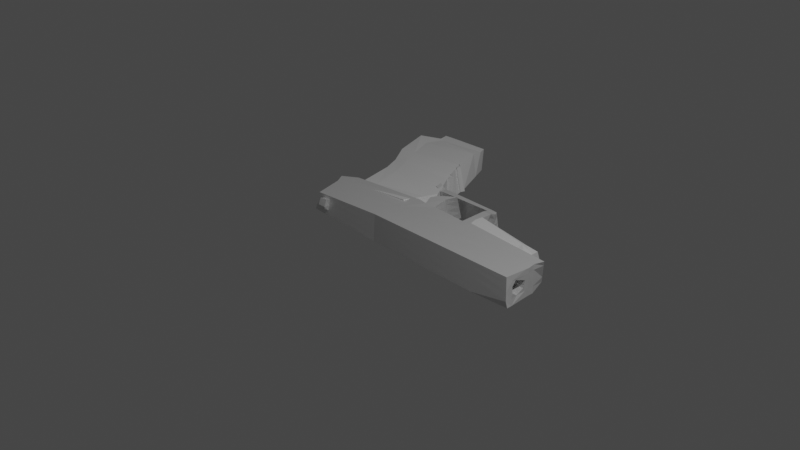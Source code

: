 # Source: gun.blend  (saved by Blender 3.4.6; exported with 4.5.12 LTS)
import bpy
from mathutils import Matrix  # noqa: F401  (used for matrix-valued properties, if any)

bpy.ops.wm.read_factory_settings(use_empty=True)
scene = bpy.context.scene
scene.name = 'Scene'

# ---- collections
col_collection = bpy.data.collections.new('Collection'); scene.collection.children.link(col_collection)

# ---- materials (node trees are filled in below, after node groups)
mat_material_001 = bpy.data.materials.new('Material.001')
mat_material_001.use_transparent_shadow = False

# ---- node groups
ng_auto_smooth = bpy.data.node_groups.new('Auto Smooth', 'GeometryNodeTree')
_s = ng_auto_smooth.interface.new_socket(name='Geometry', in_out='OUTPUT', socket_type='NodeSocketGeometry')
_s = ng_auto_smooth.interface.new_socket(name='Geometry', in_out='INPUT', socket_type='NodeSocketGeometry')
_s = ng_auto_smooth.interface.new_socket(name='Angle', in_out='INPUT', socket_type='NodeSocketFloat')
_s.subtype = 'ANGLE'
_s.min_value = 0.0
_s.max_value = 3.142
ng_auto_smooth.is_modifier = True
_N = ng_auto_smooth.nodes; _L = ng_auto_smooth.links
n0 = _N.new('NodeGroupOutput'); n0.name = 'Group Output'; n0.location = (480, -100)
n1 = _N.new('NodeGroupInput'); n1.name = 'Group Input'; n1.location = (-420, -300)
n2 = _N.new('NodeGroupInput'); n2.name = 'Group Input.001'; n2.location = (-60, -100)
n3 = _N.new('GeometryNodeSetShadeSmooth'); n3.name = 'Set Shade Smooth'; n3.location = (120, -100)
n3.domain = 'EDGE'
n4 = _N.new('GeometryNodeSetShadeSmooth'); n4.name = 'Set Shade Smooth.001'; n4.location = (300, -100)
n5 = _N.new('GeometryNodeInputMeshEdgeAngle'); n5.name = 'Edge Angle'; n5.location = (-420, -220)
n6 = _N.new('GeometryNodeInputEdgeSmooth'); n6.name = 'Is Edge Smooth'; n6.location = (-60, -160)
n7 = _N.new('GeometryNodeInputShadeSmooth'); n7.name = 'Is Face Smooth'; n7.location = (-240, -340)
n8 = _N.new('FunctionNodeBooleanMath'); n8.name = 'Boolean Math'; n8.location = (-60, -220)
n9 = _N.new('FunctionNodeCompare'); n9.name = 'Compare'; n9.location = (-240, -180)
n9.operation = 'LESS_EQUAL'
_L.new(n5.outputs[0], n9.inputs[0])
_L.new(n4.outputs[0], n0.inputs[0])
_L.new(n1.outputs[1], n9.inputs[1])
_L.new(n9.outputs[0], n8.inputs[0])
_L.new(n7.outputs[0], n8.inputs[1])
_L.new(n2.outputs[0], n3.inputs[0])
_L.new(n6.outputs[0], n3.inputs[1])
_L.new(n3.outputs[0], n4.inputs[0])
_L.new(n8.outputs[0], n3.inputs[2])
n0.is_active_output = True

# ---- material node trees
mat_material_001.use_nodes = True; mat_material_001.node_tree.nodes.clear()
_N = mat_material_001.node_tree.nodes; _L = mat_material_001.node_tree.links
n0 = _N.new('ShaderNodeOutputMaterial'); n0.name = 'Material Output'; n0.location = (313, 440)
n1 = _N.new('ShaderNodeBsdfPrincipled'); n1.name = 'Principled BSDF'; n1.location = (23, 440)
n1.distribution = 'GGX'
n1.subsurface_method = 'RANDOM_WALK_SKIN'
n1.inputs[3].default_value = 3.55
n1.inputs[18].default_value = 0.07727
n1.inputs[27].default_value = (0.0, 0.0, 0.0, 1.0)
n1.inputs[28].default_value = 1.0
_L.new(n1.outputs[0], n0.inputs[0])
n0.is_active_output = True

# ---- world
world_world = bpy.data.worlds.new('World'); scene.world = world_world
world_world.use_nodes = True; world_world.node_tree.nodes.clear()
_N = world_world.node_tree.nodes; _L = world_world.node_tree.links
n0 = _N.new('ShaderNodeOutputWorld'); n0.name = 'World Output'; n0.location = (300, 300)
n1 = _N.new('ShaderNodeBackground'); n1.name = 'Background'; n1.location = (10, 300)
n1.inputs[0].default_value = (0.05088, 0.05088, 0.05088, 1.0)
_L.new(n1.outputs[0], n0.inputs[0])
n0.is_active_output = True
world_world.color = (0.05088, 0.05088, 0.05088)
world_world.use_sun_shadow = False
world_world.sun_shadow_jitter_overblur = 0.0

# ---- cameras
cam_camera = bpy.data.cameras.new('Camera')
cam_camera.clip_end = 100.0
cam_camera.ortho_scale = 7.314

# ---- lights
light_light = bpy.data.lights.new('Light', 'POINT')
light_light.transmission_factor = 0.0
light_light.energy = 1000.0
light_light.shadow_soft_size = 0.1
light_light.shadow_maximum_resolution = 0.006
light_light.use_absolute_resolution = True

# ---- meshes
me_cube_006 = bpy.data.meshes.new('Cube.006')
me_cube_006.from_pydata([(-1.317, -0.2736, -0.00809), (-1.318, -0.2898, 0.007551), (-1.353, 0.3295, -0.007278), (-1.427, 0.3303, 0.003604), (1.406, -0.2283, -0.007809), (1.308, -0.3428, 0.006889), (1.347, 0.3106, -0.007392), (1.383, 0.3246, 0.008067), (-0.5154, 0.2775, -0.0076), (-0.5307, 0.2821, 0.00817), (-0.4164, -0.3521, -0.008574), (-0.4189, -0.4775, 0.005829), (-1.479, -0.1511, -0.00826), (-1.5, -0.126, 0.007644), (1.373, -0.1042, -0.007875), (1.37, -0.1039, 0.007875), (-0.5156, -0.1039, 0.007875), (-0.5156, -0.1039, -0.007875), (-1.497, 0.0003951, 0.007921), (1.385, -0.007106, -0.00779), (-1.42, -0.02628, -0.00796), (1.37, -0.01826, 0.007875), (-0.5156, -0.01826, 0.007875), (-0.5156, -0.01826, -0.007875), (1.37, -0.104, 0.007992), (1.299, -0.3398, 0.007053), (-0.4116, -0.3902, 0.006834), (-0.5156, -0.104, 0.007992), (0.1669, 0.3045, 0.008327), (0.2595, -0.3002, -0.008322), (0.1652, 0.2896, -0.007524), (0.263, -0.416, 0.005585), (0.1735, -0.1039, 0.007875), (0.1745, -0.104, -0.007875), (0.179, -0.01419, -0.007844), (0.1735, -0.01826, 0.007875), (0.2341, -0.3034, 0.007583), (0.1735, -0.104, 0.007992), (0.2983, 0.3088, 0.008356), (0.3627, -0.3228, -0.008472), (0.3033, -0.1039, 0.007875), (0.3033, -0.01826, 0.007875), (0.3033, -0.104, 0.007992), (0.2935, 0.2919, -0.00751), (0.3568, -0.4177, 0.006259), (0.3045, -0.1041, -0.007875), (0.3099, -0.01342, -0.007838), (0.3657, -0.4185, 0.006378), (0.3608, -0.3082, -0.008319), (0.2271, -0.324, 0.00744), (0.3127, -0.8381, 0.006488), (0.2164, -0.8452, 0.006554), (0.2641, -0.8027, -0.007187), (0.3508, -0.7778, -0.007573), (0.3795, -0.7213, -0.007783), (0.258, -0.7278, -0.007811), (0.3172, -0.7382, 0.006851), (0.1852, -0.8201, 0.007058), (-0.5296, -0.9024, 0.005985), (-0.5613, -0.8837, -0.0083), (-0.5318, -0.7721, -0.008605), (-0.5179, -0.7943, 0.007096), (-0.4272, 0.2791, -0.00759), (-0.3258, -0.4521, 0.005975), (-0.4262, -0.104, -0.007875), (-0.4257, -0.01773, -0.007871), (-0.3279, -0.379, 0.006931), (-0.4404, 0.285, 0.008191), (-0.3046, -0.3336, -0.008541), (-0.4264, -0.1039, 0.007875), (-0.4264, -0.01826, 0.007875), (-0.4264, -0.104, 0.007992), (-0.2148, 0.2923, 0.008241), (-0.1757, -0.3425, -0.008233), (-0.2036, -0.1039, 0.007875), (-0.2036, -0.01826, 0.007875), (-0.2036, -0.104, 0.007992), (-0.2072, 0.283, -0.007566), (-0.1557, -0.4227, 0.006285), (-0.2031, -0.104, -0.007875), (-0.2011, -0.01642, -0.007861), (-0.1192, -0.3509, 0.007173), (-0.1181, -0.7356, 0.002796), (-0.2533, -0.6383, 0.003695), (-0.2713, -0.5188, -0.01057), (-0.08261, -0.6135, -0.01158), (-0.3063, -0.5596, 0.004654), (-0.1647, -0.5831, 0.004493), (-0.1652, -0.4975, -0.01014), (-0.3371, -0.4439, -0.009697), (0.2862, -0.6276, -0.009326), (0.2337, -0.7426, 0.004372), (0.3929, -0.6226, -0.009531), (0.3345, -0.6838, 0.005714), (-0.4652, -0.8214, 0.00634), (-0.4681, -0.9062, 0.005733), (-0.4557, -0.849, -0.006935), (-0.4476, -0.7468, -0.00737), (0.9072, 0.3284, 0.008493), (0.9507, -0.2695, -0.008099), (0.9048, -0.1039, 0.007875), (0.9048, -0.01826, 0.007875), (0.9048, -0.104, 0.007992), (0.8876, 0.3025, -0.007443), (0.8928, -0.3755, 0.006614), (0.9069, -0.1041, -0.007875), (0.9163, -0.009859, -0.007811), (0.8835, -0.3745, 0.006759), (0.5918, 0.2972, -0.007476), (0.6259, -0.3965, 0.006437), (0.607, -0.1041, -0.007875), (0.6144, -0.01163, -0.007824), (0.6161, -0.3969, 0.006569), (0.604, 0.3186, 0.008425), (0.6579, -0.296, -0.008285), (0.6053, -0.1039, 0.007875), (0.6053, -0.01826, 0.007875), (0.6053, -0.104, 0.007992), (-1.445, 0.2421, 0.004758), (1.357, 0.2257, -0.007498), (-1.371, 0.2344, -0.00746), (1.376, 0.2468, 0.008405), (-0.5267, 0.2018, 0.008091), (-0.5154, 0.1985, -0.007673), (0.1686, 0.2182, 0.008206), (0.1689, 0.2084, -0.007609), (0.2996, 0.2213, 0.008227), (0.2979, 0.2103, -0.007597), (-0.4268, 0.1997, -0.007665), (-0.4366, 0.2039, 0.008106), (-0.2118, 0.2092, 0.008143), (-0.2055, 0.203, -0.007644), (0.9065, 0.2357, 0.008328), (0.8952, 0.219, -0.007541), (0.5978, 0.2147, -0.007569), (0.6044, 0.2286, 0.008278), (-1.412, 0.0183, -0.007875), (1.371, 0.02708, 0.007965), (-0.5175, 0.01938, 0.007912), (-0.5156, 0.01881, -0.00784), (0.1726, 0.02219, 0.007931), (0.1773, 0.02389, -0.007804), (0.3027, 0.02272, 0.007935), (0.3079, 0.02485, -0.007797), (-0.4259, 0.01946, -0.007835), (-0.4281, 0.01974, 0.007914), (-0.205, 0.02065, 0.007921), (-0.2018, 0.02111, -0.007824), (0.9051, 0.02518, 0.007952), (0.9127, 0.02928, -0.007765), (0.6171, 0.01893, -0.007691), (0.6051, 0.02395, 0.007944), (-1.488, 0.04173, 0.00738), (1.381, 0.03271, -0.00774), (-1.317, -0.2767, -0.00509), (-1.367, 0.3296, -0.005191), (1.353, 0.3169, -0.004325), (1.387, -0.2503, -0.00499), (-0.4169, -0.3761, -0.005812), (-0.5183, 0.2784, -0.004576), (1.372, -0.1042, -0.004854), (-1.483, -0.1463, -0.00521), (1.382, -0.009245, -0.004786), (-1.435, -0.02116, -0.004914), (0.2602, -0.3224, -0.005655), (0.1656, 0.2925, -0.004484), (0.2944, 0.2951, -0.004467), (0.2597, -0.8139, -0.004516), (0.3365, -0.8075, -0.004685), (0.244, -0.7455, -0.00496), (0.3675, -0.7245, -0.004977), (-0.5552, -0.8873, -0.00556), (-0.5291, -0.7764, -0.005594), (-0.4297, 0.2802, -0.004564), (-0.3087, -0.3564, -0.005757), (-0.1718, -0.3579, -0.005448), (-0.2086, 0.2848, -0.004534), (-0.2678, -0.5417, -0.007834), (-0.08942, -0.6369, -0.008822), (-0.1651, -0.5139, -0.007333), (-0.3158, -0.4654, -0.006944), (0.366, -0.6438, -0.006515), (0.2611, -0.651, -0.006693), (-0.4428, -0.7629, -0.004717), (-0.458, -0.86, -0.004505), (0.9396, -0.2898, -0.005277), (0.8913, 0.3074, -0.004387), (0.5941, 0.3013, -0.004427), (0.6518, -0.3153, -0.005461), (1.361, 0.2297, -0.004448), (-1.385, 0.2358, -0.005117), (-1.426, 0.02279, -0.004949), (1.379, 0.03163, -0.004728), (-1.318, -0.2858, 0.003694), (0.1975, -0.7891, 0.003301), (-0.5213, -0.7888, 0.003224), (-0.3139, -0.5311, 0.001115), (0.2584, -0.7046, 0.0008974), (-0.4584, -0.8035, 0.002967), (-1.408, 0.3301, 0.0009206), (1.371, 0.3354, 0.004656), (1.332, -0.3146, 0.003265), (-0.4183, -0.4466, 0.002278), (-0.5269, 0.281, 0.004282), (1.371, -0.104, 0.003991), (-1.495, -0.1322, 0.003723), (1.374, -0.01551, 0.004012), (-1.478, -0.006182, 0.004005), (0.2621, -0.3874, 0.002156), (0.1665, 0.3009, 0.004418), (0.2971, 0.3046, 0.004444), (0.2468, -0.8468, 0.003305), (0.3394, -0.8383, 0.003191), (0.3326, -0.734, 0.003242), (-0.5374, -0.8978, 0.002463), (-0.4371, 0.2835, 0.004299), (-0.3206, -0.4229, 0.002396), (-0.1606, -0.403, 0.002706), (-0.2129, 0.29, 0.004344), (-0.2577, -0.6088, 0.0001777), (-0.1093, -0.7055, -0.0007487), (-0.1648, -0.562, 0.0008852), (0.3441, -0.6716, 0.001983), (-0.465, -0.8921, 0.002609), (0.9071, -0.3494, 0.002986), (0.9024, 0.322, 0.004563), (0.601, 0.3133, 0.004504), (0.6338, -0.3717, 0.002807), (1.37, 0.2457, 0.004868), (-1.427, 0.2402, 0.001745), (-1.469, 0.03595, 0.003618), (1.373, 0.02847, 0.004093), (1.363, 0.1778, -0.003978), (1.37, 0.2309, 0.002215), (1.364, 0.2301, -0.001202), (1.375, 0.03979, -0.001806), (1.362, 0.1479, 0.004563), (1.369, 0.09301, -0.003548), (1.372, 0.05967, 0.002123), (0.9661, 0.2686, 0.001177), (0.9606, 0.2679, -0.002884), (0.9632, 0.1993, -0.005583), (0.9709, 0.1016, -0.004098), (0.9735, 0.06855, -0.003578), (0.9765, 0.05528, 0.001837), (0.9695, 0.1351, 0.003281), (-1.183, 0.3189, -0.007343), (-1.135, -0.3279, 0.007201), (-1.245, 0.3205, 0.004531), (-1.134, -0.2896, -0.008188), (-1.283, -0.1415, -0.008182), (-1.3, -0.1215, 0.007691), (-1.297, -0.004851, 0.007772), (-1.236, -0.02465, -0.007943), (-1.197, 0.2271, -0.007503), (-1.259, 0.2339, 0.005435), (-1.23, 0.0184, -0.007868), (-1.291, 0.03719, 0.007488), (-1.195, 0.3192, -0.005066), (-1.134, -0.2969, -0.005237), (-1.229, 0.3201, 0.001603), (-1.135, -0.3184, 0.003407), (-1.27, 0.3243, -0.00731), (-1.229, -0.3084, 0.00738), (-1.383, -0.1464, -0.008222), (-1.331, -0.02549, -0.007952), (-1.286, 0.2308, -0.007481), (-1.323, 0.01835, -0.007871), (-1.228, -0.2866, -0.005162), (-1.228, -0.3017, 0.003554), (-1.338, 0.3255, 0.004056), (-1.228, -0.2814, -0.008138), (-1.403, -0.1238, 0.007667), (-1.4, -0.001453, 0.007916), (-1.354, 0.2381, 0.005088), (-1.392, 0.03952, 0.007432), (-1.283, 0.3245, -0.00513), (-1.321, 0.3252, 0.001253), (-1.284, 0.3811, -0.005822), (-1.2, 0.3711, -0.00584), (-1.32, 0.3903, -0.0001571), (-1.217, 0.3859, -0.0003865), (-1.388, 0.3298, -0.002139), (1.362, 0.3262, 0.000159), (-0.4176, -0.4113, -0.001773), (-0.5226, 0.2797, -0.0001532), (-1.489, -0.1392, -0.0007499), (-1.456, -0.01368, -0.0004611), (0.2611, -0.3549, -0.001755), (0.166, 0.2967, -3.912e-05), (0.2958, 0.2999, -1.763e-05), (0.2533, -0.8304, -0.0006114), (0.3379, -0.8229, -0.0007526), (0.3501, -0.7293, -0.0008729), (-0.5463, -0.8925, -0.001554), (-0.4334, 0.2819, -0.0001384), (-0.3146, -0.3896, -0.001686), (-0.1662, -0.3804, -0.001377), (-0.2108, 0.2874, -0.0001015), (-0.2628, -0.5752, -0.003834), (-0.09936, -0.6711, -0.004791), (-0.1649, -0.5379, -0.00323), (0.3551, -0.6577, -0.002272), (-0.4615, -0.876, -0.000953), (0.8968, 0.3147, 8.194e-05), (0.5976, 0.3073, 3.237e-05), (-1.406, 0.238, -0.001691), (-1.448, 0.02937, -0.0006714), (-1.317, -0.2813, -0.0007041), (0.2208, -0.7673, -0.0008352), (-0.5252, -0.7826, -0.001191), (-0.3149, -0.4982, -0.00292), (0.2598, -0.6777, -0.002903), (-0.4506, -0.7832, -0.0008806), (-1.135, -0.3077, -0.0009211), (-1.212, 0.3196, -0.001736), (-1.302, 0.3249, -0.001943), (-1.228, -0.2941, -0.0008099), (-1.198, 0.4041, -0.002181), (-1.288, 0.4093, -0.002388)], [], [(229, 118, 3, 199), (225, 98, 7, 200), (204, 15, 5, 201), (269, 263, 1, 193), (105, 14, 4, 99), (272, 13, 1, 263), (5, 15, 24, 25), (250, 17, 10, 249), (216, 63, 11, 202), (260, 248, 9, 203), (253, 23, 17, 250), (70, 22, 16, 69), (273, 18, 13, 272), (106, 19, 14, 105), (206, 21, 15, 204), (193, 1, 13, 205), (231, 137, 21, 206), (149, 153, 19, 106), (275, 152, 18, 273), (145, 138, 22, 70), (256, 139, 23, 253), (205, 13, 18, 207), (71, 27, 26, 66), (104, 5, 25, 107), (16, 11, 26, 27), (69, 16, 27, 71), (40, 32, 37, 42), (78, 31, 36, 81), (42, 37, 36, 47), (142, 140, 35, 41), (147, 141, 34, 80), (80, 34, 33, 79), (41, 35, 32, 40), (55, 54, 53, 52), (79, 33, 29, 73), (218, 72, 28, 209), (114, 188, 227, 109, 44, 39), (116, 41, 40, 115), (151, 142, 41, 116), (117, 42, 47, 112), (115, 40, 42, 117), (31, 44, 47, 36), (141, 143, 46, 34), (34, 46, 45, 33), (33, 45, 39, 29), (209, 28, 38, 210), (39, 44, 49, 48), (212, 50, 51, 211), (213, 56, 50, 212), (95, 94, 61, 58), (56, 57, 51, 50), (93, 91, 57, 56), (182, 90, 55, 169), (222, 93, 56, 213), (90, 92, 54, 55), (172, 60, 59, 171), (97, 96, 59, 60), (223, 95, 58, 214), (183, 97, 60, 172), (203, 9, 67, 215), (17, 64, 68, 10), (23, 65, 64, 17), (139, 144, 65, 23), (11, 63, 66, 26), (74, 69, 71, 76), (76, 71, 66, 81), (146, 145, 70, 75), (75, 70, 69, 74), (87, 86, 83, 82), (208, 31, 78, 217), (35, 75, 74, 32), (140, 146, 75, 35), (37, 76, 81, 36), (32, 74, 76, 37), (215, 67, 72, 218), (64, 79, 73, 68), (65, 80, 79, 64), (144, 147, 80, 65), (63, 78, 81, 66), (220, 82, 83, 219), (89, 88, 85, 84), (180, 89, 84, 177), (221, 87, 82, 220), (217, 78, 87, 221), (174, 68, 89, 180), (68, 73, 88, 89), (78, 63, 86, 87), (29, 39, 92, 90), (39, 44, 93, 222, 302, 181, 92), (164, 29, 90, 182), (44, 31, 91, 93), (169, 55, 97, 183), (211, 51, 95, 223), (55, 52, 96, 97), (51, 57, 94, 95), (15, 100, 102, 24), (24, 102, 107, 25), (137, 148, 101, 21), (21, 101, 100, 15), (201, 5, 104, 224), (109, 104, 107, 112), (150, 149, 106, 111), (111, 106, 105, 110), (110, 105, 99, 114), (226, 113, 98, 225), (210, 38, 113, 226), (45, 110, 114, 39), (46, 111, 110, 45), (143, 150, 111, 46), (44, 109, 112, 47), (100, 115, 117, 102), (102, 117, 112, 107), (148, 151, 116, 101), (101, 116, 115, 100), (224, 104, 109, 227), (98, 113, 135, 132), (43, 108, 134, 127), (108, 103, 133, 134), (7, 98, 132, 121), (62, 77, 131, 128), (28, 72, 130, 124), (72, 67, 129, 130), (8, 62, 128, 123), (30, 43, 127, 125), (113, 38, 126, 135), (77, 30, 125, 131), (38, 28, 124, 126), (246, 8, 123, 254), (67, 9, 122, 129), (270, 3, 118, 274), (103, 6, 119, 133), (200, 7, 121, 228), (230, 152, 118, 229), (207, 18, 152, 230), (132, 135, 151, 148), (127, 134, 150, 143), (134, 133, 149, 150), (121, 132, 148, 137), (128, 131, 147, 144), (124, 130, 146, 140), (130, 129, 145, 146), (123, 128, 144, 139), (125, 127, 143, 141), (135, 126, 142, 151), (131, 125, 141, 147), (126, 124, 140, 142), (254, 123, 139, 256), (129, 122, 138, 145), (274, 118, 152, 275), (133, 119, 153, 149), (228, 121, 137, 231, 236), (119, 189, 232, 192, 153), (20, 163, 191, 136), (136, 191, 190, 120), (6, 156, 189, 119), (99, 185, 188, 114), (43, 166, 187, 108), (108, 187, 186, 103), (4, 157, 185, 99), (52, 167, 184, 96), (309, 169, 183, 313), (288, 164, 182, 312), (296, 174, 180, 311), (73, 175, 179, 88), (88, 179, 178, 85), (311, 180, 177, 299), (85, 178, 177, 84), (62, 173, 176, 77), (29, 164, 175, 73), (8, 159, 173, 62), (313, 183, 172, 310), (96, 184, 171, 59), (310, 172, 171, 294), (92, 181, 170, 54), (312, 182, 169, 309), (54, 170, 168, 53), (53, 168, 167, 52), (30, 165, 166, 43), (77, 176, 165, 30), (12, 161, 163, 20), (153, 192, 162, 19), (0, 154, 161, 12), (19, 162, 160, 14), (246, 258, 159, 8), (68, 174, 158, 10), (271, 268, 154, 0), (14, 160, 157, 4), (103, 186, 156, 6), (120, 190, 155, 2), (91, 197, 194, 57), (61, 195, 214, 58), (94, 198, 195, 61), (86, 196, 219, 83), (63, 216, 196, 86), (31, 208, 197, 91), (57, 194, 198, 94), (189, 234, 232), (287, 207, 230, 307), (307, 230, 229, 306), (156, 283, 200, 228, 233, 234, 189), (185, 224, 227, 188), (290, 210, 226, 305), (305, 226, 225, 304), (157, 201, 224, 185), (291, 211, 223, 303), (297, 217, 221, 301), (301, 221, 220, 300), (300, 220, 219, 299), (295, 215, 218, 298), (288, 208, 217, 297), (285, 203, 215, 295), (303, 223, 214, 294), (302, 222, 213, 293), (293, 213, 212, 292), (292, 212, 211, 291), (289, 209, 210, 290), (298, 218, 209, 289), (286, 205, 207, 287), (192, 235, 231, 206, 162), (308, 193, 205, 286), (162, 206, 204, 160), (315, 260, 203, 285), (296, 216, 202, 284), (317, 269, 193, 308), (160, 204, 201, 157), (304, 225, 200, 283), (306, 229, 199, 282), (243, 242, 241, 240, 239, 245, 244), (232, 237, 235, 192), (232, 234, 240, 241), (238, 236, 231, 235), (236, 233, 228), (233, 236, 245, 239), (238, 235, 243, 244), (237, 232, 241, 242), (234, 233, 239, 240), (236, 238, 244, 245), (235, 237, 242, 243), (284, 202, 261, 314), (277, 260, 281, 280), (10, 158, 259, 249), (262, 276, 258, 246), (122, 255, 257, 138), (266, 254, 256, 267), (9, 248, 255, 122), (262, 246, 254, 266), (267, 256, 253, 265), (138, 257, 252, 22), (22, 252, 251, 16), (265, 253, 250, 264), (277, 270, 248, 260), (264, 250, 249, 271), (16, 251, 247, 11), (202, 11, 247, 261), (12, 264, 271, 0), (199, 3, 270, 277), (20, 265, 264, 12), (136, 267, 265, 20), (2, 262, 266, 120), (120, 266, 267, 136), (2, 155, 276, 262), (282, 199, 277, 316), (314, 261, 269, 317), (249, 259, 268, 271), (255, 274, 275, 257), (248, 270, 274, 255), (257, 275, 273, 252), (252, 273, 272, 251), (251, 272, 263, 247), (261, 247, 263, 269), (319, 280, 281, 318), (258, 276, 278, 279), (315, 258, 279, 318), (316, 277, 280, 319), (276, 316, 319, 278), (260, 315, 318, 281), (278, 319, 318, 279), (259, 314, 317, 268), (155, 282, 316, 276), (158, 284, 314, 259), (190, 306, 282, 155), (186, 304, 283, 156), (268, 317, 308, 154), (174, 296, 284, 158), (258, 315, 285, 159), (154, 308, 286, 161), (161, 286, 287, 163), (176, 298, 289, 165), (165, 289, 290, 166), (168, 292, 291, 167), (170, 293, 292, 168), (181, 302, 293, 170), (184, 303, 294, 171), (159, 285, 295, 173), (164, 288, 297, 175), (173, 295, 298, 176), (178, 300, 299, 177), (179, 301, 300, 178), (175, 297, 301, 179), (167, 291, 303, 184), (187, 305, 304, 186), (166, 290, 305, 187), (191, 307, 306, 190), (163, 287, 307, 191), (197, 312, 309, 194), (195, 310, 294, 214), (198, 313, 310, 195), (196, 311, 299, 219), (216, 296, 311, 196), (208, 288, 312, 197), (194, 309, 313, 198)])
_uv = me_cube_006.uv_layers.new(name='UVMap')
_uv.uv.foreach_set('vector', [0.5634, 0.214, 0.625, 0.214, 0.625, 0.25, 0.5634, 0.25, 0.5634, 0.4575, 0.625, 0.4575, 0.625, 0.5, 0.5634, 0.5, 0.5634, 0.6799, 0.625, 0.6799, 0.625, 0.75, 0.5655, 0.75, 0.5634, 0.9923, 0.6202, 0.9923, 0.625, 1.0, 0.5634, 1.0, 0.3325, 0.6799, 0.375, 0.6799, 0.375, 0.75, 0.3325, 0.75, 0.8673, 0.6799, 0.875, 0.6799, 0.875, 0.75, 0.8673, 0.75, 0.625, 0.75, 0.625, 0.6799, 0.625, 0.6799, 0.625, 0.75, 0.1408, 0.6799, 0.203, 0.6799, 0.203, 0.75, 0.1408, 0.75, 0.5634, 0.9139, 0.625, 0.9139, 0.625, 0.922, 0.5634, 0.922, 0.5634, 0.2658, 0.625, 0.2658, 0.625, 0.328, 0.5634, 0.328, 0.1408, 0.6346, 0.203, 0.6346, 0.203, 0.6799, 0.1408, 0.6799, 0.7889, 0.6346, 0.797, 0.6346, 0.797, 0.6799, 0.7889, 0.6799, 0.8673, 0.6346, 0.875, 0.6346, 0.875, 0.6799, 0.8673, 0.6799, 0.3325, 0.6346, 0.375, 0.6346, 0.375, 0.6799, 0.3325, 0.6799, 0.5634, 0.6346, 0.625, 0.6346, 0.625, 0.6799, 0.5634, 0.6799, 0.5634, 0.0, 0.625, 0.0, 0.625, 0.07013, 0.5634, 0.07013, 0.5627, 0.6177, 0.625, 0.6178, 0.625, 0.6346, 0.5634, 0.6346, 0.3325, 0.6178, 0.375, 0.6178, 0.375, 0.6346, 0.3325, 0.6346, 0.8673, 0.6178, 0.875, 0.6178, 0.875, 0.6346, 0.8673, 0.6346, 0.7889, 0.6178, 0.797, 0.6178, 0.797, 0.6346, 0.7889, 0.6346, 0.1408, 0.6178, 0.203, 0.6178, 0.203, 0.6346, 0.1408, 0.6346, 0.5634, 0.07013, 0.625, 0.07013, 0.625, 0.1154, 0.5634, 0.1154, 0.7889, 0.6799, 0.797, 0.6799, 0.797, 0.75, 0.7889, 0.75, 0.625, 0.7925, 0.625, 0.75, 0.625, 0.75, 0.625, 0.7925, 0.797, 0.6799, 0.797, 0.75, 0.797, 0.75, 0.797, 0.6799, 0.7889, 0.6799, 0.797, 0.6799, 0.797, 0.6799, 0.7889, 0.6799, 0.7223, 0.6799, 0.7342, 0.6799, 0.7342, 0.6799, 0.7223, 0.6799, 0.625, 0.8936, 0.625, 0.8592, 0.625, 0.8592, 0.625, 0.8936, 0.7223, 0.6799, 0.7342, 0.6799, 0.7342, 0.75, 0.7223, 0.75, 0.7223, 0.6178, 0.7342, 0.6178, 0.7342, 0.6346, 0.7223, 0.6346, 0.2314, 0.6178, 0.2658, 0.6178, 0.2658, 0.6346, 0.2314, 0.6346, 0.2314, 0.6346, 0.2658, 0.6346, 0.2658, 0.6799, 0.2314, 0.6799, 0.7223, 0.6346, 0.7342, 0.6346, 0.7342, 0.6799, 0.7223, 0.6799, 0.2658, 0.75, 0.2777, 0.75, 0.2777, 0.75, 0.2658, 0.75, 0.2314, 0.6799, 0.2658, 0.6799, 0.2658, 0.75, 0.2314, 0.75, 0.5634, 0.3564, 0.625, 0.3564, 0.625, 0.3908, 0.5634, 0.3908, 0.375, 0.8198, 0.4229, 0.8198, 0.5634, 0.8198, 0.625, 0.8198, 0.625, 0.8473, 0.375, 0.8473, 0.6948, 0.6346, 0.7223, 0.6346, 0.7223, 0.6799, 0.6948, 0.6799, 0.6948, 0.6178, 0.7223, 0.6178, 0.7223, 0.6346, 0.6948, 0.6346, 0.6948, 0.6799, 0.7223, 0.6799, 0.7223, 0.75, 0.6948, 0.75, 0.6948, 0.6799, 0.7223, 0.6799, 0.7223, 0.6799, 0.6948, 0.6799, 0.625, 0.8592, 0.625, 0.8473, 0.625, 0.8473, 0.625, 0.8592, 0.2658, 0.6178, 0.2777, 0.6178, 0.2777, 0.6346, 0.2658, 0.6346, 0.2658, 0.6346, 0.2777, 0.6346, 0.2777, 0.6799, 0.2658, 0.6799, 0.2658, 0.6799, 0.2777, 0.6799, 0.2777, 0.75, 0.2658, 0.75, 0.5634, 0.3908, 0.625, 0.3908, 0.625, 0.4027, 0.5634, 0.4027, 0.375, 0.8473, 0.625, 0.8473, 0.625, 0.8473, 0.375, 0.8473, 0.5634, 0.8473, 0.625, 0.8473, 0.625, 0.8592, 0.5634, 0.8592, 0.5634, 0.8473, 0.625, 0.8473, 0.625, 0.8473, 0.5634, 0.8473, 0.625, 0.8592, 0.625, 0.8592, 0.625, 0.8592, 0.625, 0.8592, 0.625, 0.8473, 0.625, 0.8592, 0.625, 0.8592, 0.625, 0.8473, 0.625, 0.8473, 0.625, 0.8592, 0.625, 0.8592, 0.625, 0.8473, 0.4246, 0.8592, 0.375, 0.8592, 0.375, 0.8592, 0.3619, 0.8592, 0.5634, 0.8473, 0.625, 0.8473, 0.625, 0.8473, 0.5634, 0.8473, 0.2658, 0.75, 0.2777, 0.75, 0.2777, 0.75, 0.2658, 0.75, 0.4229, 0.8592, 0.375, 0.8592, 0.375, 0.8592, 0.4203, 0.8592, 0.2658, 0.75, 0.2658, 0.75, 0.2658, 0.75, 0.2658, 0.75, 0.5634, 0.8592, 0.625, 0.8592, 0.625, 0.8592, 0.5601, 0.8592, 0.4229, 0.8592, 0.375, 0.8592, 0.375, 0.8592, 0.4229, 0.8592, 0.5634, 0.328, 0.625, 0.328, 0.625, 0.3361, 0.5634, 0.3361, 0.203, 0.6799, 0.2111, 0.6799, 0.2111, 0.75, 0.203, 0.75, 0.203, 0.6346, 0.2111, 0.6346, 0.2111, 0.6799, 0.203, 0.6799, 0.203, 0.6178, 0.2111, 0.6178, 0.2111, 0.6346, 0.203, 0.6346, 0.625, 0.922, 0.625, 0.9139, 0.625, 0.9139, 0.625, 0.922, 0.7686, 0.6799, 0.7889, 0.6799, 0.7889, 0.6799, 0.7686, 0.6799, 0.7686, 0.6799, 0.7889, 0.6799, 0.7889, 0.75, 0.7686, 0.75, 0.7686, 0.6178, 0.7889, 0.6178, 0.7889, 0.6346, 0.7686, 0.6346, 0.7686, 0.6346, 0.7889, 0.6346, 0.7889, 0.6799, 0.7686, 0.6799, 0.625, 0.8936, 0.6242, 0.9139, 0.625, 0.9139, 0.625, 0.8936, 0.5562, 0.8592, 0.625, 0.8592, 0.625, 0.8936, 0.5634, 0.8936, 0.7342, 0.6346, 0.7686, 0.6346, 0.7686, 0.6799, 0.7342, 0.6799, 0.7342, 0.6178, 0.7686, 0.6178, 0.7686, 0.6346, 0.7342, 0.6346, 0.7342, 0.6799, 0.7686, 0.6799, 0.7686, 0.75, 0.7342, 0.75, 0.7342, 0.6799, 0.7686, 0.6799, 0.7686, 0.6799, 0.7342, 0.6799, 0.5634, 0.3361, 0.625, 0.3361, 0.625, 0.3564, 0.5634, 0.3564, 0.2111, 0.6799, 0.2314, 0.6799, 0.2314, 0.75, 0.2111, 0.75, 0.2111, 0.6346, 0.2314, 0.6346, 0.2314, 0.6799, 0.2111, 0.6799, 0.2111, 0.6178, 0.2314, 0.6178, 0.2314, 0.6346, 0.2111, 0.6346, 0.625, 0.9139, 0.625, 0.8936, 0.625, 0.8936, 0.625, 0.9139, 0.559, 0.8936, 0.625, 0.8936, 0.625, 0.9139, 0.5634, 0.9139, 0.2111, 0.75, 0.2314, 0.75, 0.2314, 0.75, 0.2111, 0.75, 0.4369, 0.9139, 0.375, 0.9139, 0.375, 0.9139, 0.4229, 0.9139, 0.5634, 0.8936, 0.625, 0.8936, 0.625, 0.8936, 0.559, 0.8936, 0.5634, 0.8936, 0.625, 0.8936, 0.625, 0.8936, 0.5634, 0.8936, 0.4229, 0.9139, 0.375, 0.9139, 0.375, 0.9139, 0.4369, 0.9139, 0.2111, 0.75, 0.2314, 0.75, 0.2314, 0.75, 0.2111, 0.75, 0.625, 0.8936, 0.625, 0.9139, 0.6242, 0.9139, 0.625, 0.8936, 0.2658, 0.75, 0.2777, 0.75, 0.2777, 0.75, 0.2658, 0.75, 0.375, 0.8473, 0.625, 0.8473, 0.625, 0.8473, 0.5634, 0.8473, 0.4931, 0.8473, 0.423, 0.8473, 0.375, 0.8473, 0.4233, 0.8592, 0.375, 0.8592, 0.375, 0.8592, 0.4246, 0.8592, 0.625, 0.8473, 0.625, 0.8592, 0.625, 0.8592, 0.625, 0.8473, 0.3619, 0.8592, 0.375, 0.8592, 0.375, 0.8592, 0.4229, 0.8592, 0.5634, 0.8592, 0.625, 0.8592, 0.625, 0.8592, 0.5634, 0.8592, 0.2658, 0.75, 0.2658, 0.75, 0.2658, 0.75, 0.2658, 0.75, 0.625, 0.8592, 0.625, 0.8592, 0.625, 0.8592, 0.625, 0.8592, 0.625, 0.6799, 0.6675, 0.6799, 0.6675, 0.6799, 0.625, 0.6799, 0.625, 0.6799, 0.6675, 0.6799, 0.6675, 0.75, 0.625, 0.75, 0.625, 0.6178, 0.6675, 0.6178, 0.6675, 0.6346, 0.625, 0.6346, 0.625, 0.6346, 0.6675, 0.6346, 0.6675, 0.6799, 0.625, 0.6799, 0.5655, 0.75, 0.625, 0.75, 0.625, 0.7925, 0.5634, 0.7925, 0.625, 0.8198, 0.625, 0.7925, 0.625, 0.7925, 0.625, 0.8198, 0.3052, 0.6178, 0.3325, 0.6178, 0.3325, 0.6346, 0.3052, 0.6346, 0.3052, 0.6346, 0.3325, 0.6346, 0.3325, 0.6799, 0.3052, 0.6799, 0.3052, 0.6799, 0.3325, 0.6799, 0.3325, 0.75, 0.3052, 0.75, 0.5634, 0.4302, 0.625, 0.4302, 0.625, 0.4575, 0.5634, 0.4575, 0.5634, 0.4027, 0.625, 0.4027, 0.625, 0.4302, 0.5634, 0.4302, 0.2777, 0.6799, 0.3052, 0.6799, 0.3052, 0.75, 0.2777, 0.75, 0.2777, 0.6346, 0.3052, 0.6346, 0.3052, 0.6799, 0.2777, 0.6799, 0.2777, 0.6178, 0.3052, 0.6178, 0.3052, 0.6346, 0.2777, 0.6346, 0.625, 0.8473, 0.625, 0.8198, 0.625, 0.8198, 0.625, 0.8473, 0.6675, 0.6799, 0.6948, 0.6799, 0.6948, 0.6799, 0.6675, 0.6799, 0.6675, 0.6799, 0.6948, 0.6799, 0.6948, 0.75, 0.6675, 0.75, 0.6675, 0.6178, 0.6948, 0.6178, 0.6948, 0.6346, 0.6675, 0.6346, 0.6675, 0.6346, 0.6948, 0.6346, 0.6948, 0.6799, 0.6675, 0.6799, 0.5634, 0.7925, 0.625, 0.7925, 0.625, 0.8198, 0.5634, 0.8198, 0.6675, 0.5, 0.6948, 0.5, 0.6948, 0.536, 0.6675, 0.536, 0.2777, 0.5, 0.3052, 0.5, 0.3052, 0.536, 0.2777, 0.536, 0.3052, 0.5, 0.3325, 0.5, 0.3325, 0.536, 0.3052, 0.536, 0.625, 0.5, 0.6675, 0.5, 0.6675, 0.536, 0.625, 0.536, 0.2111, 0.5, 0.2314, 0.5, 0.2314, 0.536, 0.2111, 0.536, 0.7342, 0.5, 0.7686, 0.5, 0.7686, 0.536, 0.7342, 0.536, 0.7686, 0.5, 0.7889, 0.5, 0.7889, 0.536, 0.7686, 0.536, 0.203, 0.5, 0.2111, 0.5, 0.2111, 0.536, 0.203, 0.536, 0.2658, 0.5, 0.2777, 0.5, 0.2777, 0.536, 0.2658, 0.536, 0.6948, 0.5, 0.7223, 0.5, 0.7223, 0.536, 0.6948, 0.536, 0.2314, 0.5, 0.2658, 0.5, 0.2658, 0.536, 0.2314, 0.536, 0.7223, 0.5, 0.7342, 0.5, 0.7342, 0.536, 0.7223, 0.536, 0.1408, 0.5, 0.203, 0.5, 0.203, 0.536, 0.1408, 0.536, 0.7889, 0.5, 0.797, 0.5, 0.797, 0.536, 0.7889, 0.536, 0.8673, 0.5, 0.875, 0.5, 0.875, 0.536, 0.8673, 0.536, 0.3325, 0.5, 0.375, 0.5, 0.375, 0.536, 0.3325, 0.536, 0.5634, 0.5, 0.625, 0.5, 0.625, 0.536, 0.5634, 0.536, 0.5634, 0.1322, 0.625, 0.1322, 0.625, 0.214, 0.5634, 0.214, 0.5634, 0.1154, 0.625, 0.1154, 0.625, 0.1322, 0.5634, 0.1322, 0.6675, 0.536, 0.6948, 0.536, 0.6948, 0.6178, 0.6675, 0.6178, 0.2777, 0.536, 0.3052, 0.536, 0.3052, 0.6178, 0.2777, 0.6178, 0.3052, 0.536, 0.3325, 0.536, 0.3325, 0.6178, 0.3052, 0.6178, 0.625, 0.536, 0.6675, 0.536, 0.6675, 0.6178, 0.625, 0.6178, 0.2111, 0.536, 0.2314, 0.536, 0.2314, 0.6178, 0.2111, 0.6178, 0.7342, 0.536, 0.7686, 0.536, 0.7686, 0.6178, 0.7342, 0.6178, 0.7686, 0.536, 0.7889, 0.536, 0.7889, 0.6178, 0.7686, 0.6178, 0.203, 0.536, 0.2111, 0.536, 0.2111, 0.6178, 0.203, 0.6178, 0.2658, 0.536, 0.2777, 0.536, 0.2777, 0.6178, 0.2658, 0.6178, 0.6948, 0.536, 0.7223, 0.536, 0.7223, 0.6178, 0.6948, 0.6178, 0.2314, 0.536, 0.2658, 0.536, 0.2658, 0.6178, 0.2314, 0.6178, 0.7223, 0.536, 0.7342, 0.536, 0.7342, 0.6178, 0.7223, 0.6178, 0.1408, 0.536, 0.203, 0.536, 0.203, 0.6178, 0.1408, 0.6178, 0.7889, 0.536, 0.797, 0.536, 0.797, 0.6178, 0.7889, 0.6178, 0.8673, 0.536, 0.875, 0.536, 0.875, 0.6178, 0.8673, 0.6178, 0.3325, 0.536, 0.375, 0.536, 0.375, 0.6178, 0.3325, 0.6178, 0.5634, 0.536, 0.625, 0.536, 0.625, 0.6178, 0.5627, 0.6177, 0.5629, 0.59, 0.375, 0.536, 0.4229, 0.536, 0.4229, 0.5641, 0.4229, 0.6178, 0.375, 0.6178, 0.375, 0.1154, 0.4229, 0.1154, 0.4229, 0.1322, 0.375, 0.1322, 0.375, 0.1322, 0.4229, 0.1322, 0.4229, 0.214, 0.375, 0.214, 0.375, 0.5, 0.4229, 0.5, 0.4229, 0.536, 0.375, 0.536, 0.375, 0.7925, 0.4229, 0.7925, 0.4229, 0.8198, 0.375, 0.8198, 0.375, 0.4027, 0.4229, 0.4027, 0.4229, 0.4302, 0.375, 0.4302, 0.375, 0.4302, 0.4229, 0.4302, 0.4229, 0.4575, 0.375, 0.4575, 0.375, 0.75, 0.4229, 0.75, 0.4229, 0.7925, 0.375, 0.7925, 0.375, 0.8592, 0.4229, 0.8592, 0.4229, 0.8592, 0.375, 0.8592, 0.4543, 0.8592, 0.3619, 0.8592, 0.4229, 0.8592, 0.493, 0.8592, 0.4897, 0.8592, 0.4233, 0.8592, 0.4246, 0.8592, 0.4796, 0.8592, 0.4931, 0.9139, 0.4229, 0.9139, 0.4369, 0.9139, 0.5025, 0.9139, 0.375, 0.8936, 0.4229, 0.8936, 0.4229, 0.8936, 0.375, 0.8936, 0.375, 0.8936, 0.4229, 0.8936, 0.4054, 0.8936, 0.375, 0.8936, 0.5025, 0.9139, 0.4369, 0.9139, 0.4229, 0.9139, 0.4931, 0.9139, 0.375, 0.8936, 0.4054, 0.8936, 0.4229, 0.9139, 0.375, 0.9139, 0.375, 0.3361, 0.4229, 0.3361, 0.4229, 0.3564, 0.375, 0.3564, 0.375, 0.8592, 0.4233, 0.8592, 0.4229, 0.8936, 0.375, 0.8936, 0.375, 0.328, 0.4229, 0.328, 0.4229, 0.3361, 0.375, 0.3361, 0.493, 0.8592, 0.4229, 0.8592, 0.4229, 0.8592, 0.4931, 0.8592, 0.375, 0.8592, 0.4229, 0.8592, 0.4203, 0.8592, 0.375, 0.8592, 0.4931, 0.8592, 0.4229, 0.8592, 0.4203, 0.8592, 0.4901, 0.8592, 0.375, 0.8473, 0.423, 0.8473, 0.4229, 0.8473, 0.375, 0.8473, 0.4796, 0.8592, 0.4246, 0.8592, 0.3619, 0.8592, 0.4543, 0.8592, 0.375, 0.8473, 0.4229, 0.8473, 0.4229, 0.8473, 0.375, 0.8473, 0.375, 0.8473, 0.4229, 0.8473, 0.4229, 0.8592, 0.375, 0.8592, 0.375, 0.3908, 0.4229, 0.3908, 0.4229, 0.4027, 0.375, 0.4027, 0.375, 0.3564, 0.4229, 0.3564, 0.4229, 0.3908, 0.375, 0.3908, 0.375, 0.07013, 0.4229, 0.07013, 0.4229, 0.1154, 0.375, 0.1154, 0.375, 0.6178, 0.4229, 0.6178, 0.4229, 0.6346, 0.375, 0.6346, 0.375, 0.0, 0.4229, 0.0, 0.4229, 0.07013, 0.375, 0.07013, 0.375, 0.6346, 0.4229, 0.6346, 0.4229, 0.6799, 0.375, 0.6799, 0.375, 0.2658, 0.4229, 0.2658, 0.4229, 0.328, 0.375, 0.328, 0.375, 0.9139, 0.4229, 0.9139, 0.4229, 0.922, 0.375, 0.922, 0.375, 0.9923, 0.4229, 0.9923, 0.4229, 1.0, 0.375, 1.0, 0.375, 0.6799, 0.4229, 0.6799, 0.4229, 0.75, 0.375, 0.75, 0.375, 0.4575, 0.4229, 0.4575, 0.4229, 0.5, 0.375, 0.5, 0.375, 0.214, 0.4229, 0.214, 0.4229, 0.25, 0.375, 0.25, 0.625, 0.8592, 0.5347, 0.8592, 0.5466, 0.8592, 0.625, 0.8592, 0.625, 0.8592, 0.5634, 0.8592, 0.5601, 0.8592, 0.625, 0.8592, 0.625, 0.8592, 0.5634, 0.8592, 0.5634, 0.8592, 0.625, 0.8592, 0.6242, 0.9139, 0.5684, 0.9139, 0.5634, 0.9139, 0.625, 0.9139, 0.625, 0.9139, 0.5634, 0.9139, 0.5684, 0.9139, 0.6242, 0.9139, 0.625, 0.8592, 0.5562, 0.8592, 0.5347, 0.8592, 0.625, 0.8592, 0.625, 0.8592, 0.5466, 0.8592, 0.5634, 0.8592, 0.625, 0.8592, 0.4229, 0.536, 0.4626, 0.536, 0.4229, 0.5641, 0.493, 0.1154, 0.5634, 0.1154, 0.5634, 0.1322, 0.4931, 0.1322, 0.4931, 0.1322, 0.5634, 0.1322, 0.5634, 0.214, 0.4931, 0.214, 0.4229, 0.5, 0.4931, 0.5, 0.5634, 0.5, 0.5634, 0.536, 0.5245, 0.536, 0.4626, 0.536, 0.4229, 0.536, 0.4229, 0.7925, 0.5634, 0.7925, 0.5634, 0.8198, 0.4229, 0.8198, 0.4931, 0.4027, 0.5634, 0.4027, 0.5634, 0.4302, 0.4931, 0.4302, 0.4931, 0.4302, 0.5634, 0.4302, 0.5634, 0.4575, 0.4931, 0.4575, 0.4229, 0.75, 0.5655, 0.75, 0.5634, 0.7925, 0.4229, 0.7925, 0.4931, 0.8592, 0.5634, 0.8592, 0.5634, 0.8592, 0.4931, 0.8592, 0.4931, 0.8936, 0.5634, 0.8936, 0.5634, 0.8936, 0.4931, 0.8936, 0.4931, 0.8936, 0.5634, 0.8936, 0.559, 0.8936, 0.4821, 0.8936, 0.4821, 0.8936, 0.559, 0.8936, 0.5634, 0.9139, 0.4931, 0.9139, 0.4931, 0.3361, 0.5634, 0.3361, 0.5634, 0.3564, 0.4931, 0.3564, 0.4897, 0.8592, 0.5562, 0.8592, 0.5634, 0.8936, 0.4931, 0.8936, 0.4931, 0.328, 0.5634, 0.328, 0.5634, 0.3361, 0.4931, 0.3361, 0.4931, 0.8592, 0.5634, 0.8592, 0.5601, 0.8592, 0.4901, 0.8592, 0.4931, 0.8473, 0.5634, 0.8473, 0.5634, 0.8473, 0.493, 0.8473, 0.493, 0.8473, 0.5634, 0.8473, 0.5634, 0.8473, 0.4931, 0.8473, 0.4931, 0.8473, 0.5634, 0.8473, 0.5634, 0.8592, 0.4931, 0.8592, 0.4931, 0.3908, 0.5634, 0.3908, 0.5634, 0.4027, 0.4931, 0.4027, 0.4931, 0.3564, 0.5634, 0.3564, 0.5634, 0.3908, 0.4931, 0.3908, 0.4931, 0.07013, 0.5634, 0.07013, 0.5634, 0.1154, 0.493, 0.1154, 0.4229, 0.6178, 0.4576, 0.6178, 0.5627, 0.6177, 0.5634, 0.6346, 0.4229, 0.6346, 0.4931, 1.061e-07, 0.5634, 0.0, 0.5634, 0.07013, 0.4931, 0.07013, 0.4229, 0.6346, 0.5634, 0.6346, 0.5634, 0.6799, 0.4229, 0.6799, 0.4931, 0.2658, 0.5634, 0.2658, 0.5634, 0.328, 0.4931, 0.328, 0.4931, 0.9139, 0.5634, 0.9139, 0.5634, 0.922, 0.4931, 0.922, 0.4931, 0.9923, 0.5634, 0.9923, 0.5634, 1.0, 0.4931, 1.0, 0.4229, 0.6799, 0.5634, 0.6799, 0.5655, 0.75, 0.4229, 0.75, 0.4931, 0.4575, 0.5634, 0.4575, 0.5634, 0.5, 0.4931, 0.5, 0.4931, 0.214, 0.5634, 0.214, 0.5634, 0.25, 0.4931, 0.25, 0.4576, 0.6178, 0.4445, 0.6043, 0.4229, 0.5641, 0.4626, 0.536, 0.5245, 0.536, 0.5629, 0.59, 0.5151, 0.6055, 0.4229, 0.5641, 0.4445, 0.6043, 0.4576, 0.6178, 0.4229, 0.6178, 0.4229, 0.5641, 0.4626, 0.536, 0.4626, 0.536, 0.4229, 0.5641, 0.5151, 0.6055, 0.5629, 0.59, 0.5627, 0.6177, 0.4576, 0.6178, 0.5629, 0.59, 0.5245, 0.536, 0.5634, 0.536, 0.5245, 0.536, 0.5629, 0.59, 0.5629, 0.59, 0.5245, 0.536, 0.5151, 0.6055, 0.4576, 0.6178, 0.4576, 0.6178, 0.5151, 0.6055, 0.4445, 0.6043, 0.4229, 0.5641, 0.4229, 0.5641, 0.4445, 0.6043, 0.4626, 0.536, 0.5245, 0.536, 0.5245, 0.536, 0.4626, 0.536, 0.5629, 0.59, 0.5151, 0.6055, 0.5151, 0.6055, 0.5629, 0.59, 0.4576, 0.6178, 0.4445, 0.6043, 0.4445, 0.6043, 0.4576, 0.6178, 0.4931, 0.922, 0.5634, 0.922, 0.5634, 0.9842, 0.4931, 0.9842, 0.5634, 0.2577, 0.5634, 0.2658, 0.5634, 0.2658, 0.5634, 0.2577, 0.375, 0.922, 0.4229, 0.922, 0.4229, 0.9842, 0.375, 0.9842, 0.375, 0.2577, 0.4229, 0.2577, 0.4229, 0.2658, 0.375, 0.2658, 0.797, 0.536, 0.8592, 0.536, 0.8592, 0.6178, 0.797, 0.6178, 0.1327, 0.536, 0.1408, 0.536, 0.1408, 0.6178, 0.1327, 0.6178, 0.797, 0.5, 0.8592, 0.5, 0.8592, 0.536, 0.797, 0.536, 0.1327, 0.5, 0.1408, 0.5, 0.1408, 0.536, 0.1327, 0.536, 0.1327, 0.6178, 0.1408, 0.6178, 0.1408, 0.6346, 0.1327, 0.6346, 0.797, 0.6178, 0.8592, 0.6178, 0.8592, 0.6346, 0.797, 0.6346, 0.797, 0.6346, 0.8592, 0.6346, 0.8592, 0.6799, 0.797, 0.6799, 0.1327, 0.6346, 0.1408, 0.6346, 0.1408, 0.6799, 0.1327, 0.6799, 0.5634, 0.2577, 0.625, 0.2577, 0.625, 0.2658, 0.5634, 0.2658, 0.1327, 0.6799, 0.1408, 0.6799, 0.1408, 0.75, 0.1327, 0.75, 0.797, 0.6799, 0.8592, 0.6799, 0.8592, 0.75, 0.797, 0.75, 0.5634, 0.922, 0.625, 0.922, 0.6157, 0.9842, 0.5634, 0.9842, 0.125, 0.6799, 0.1327, 0.6799, 0.1327, 0.75, 0.125, 0.75, 0.5634, 0.25, 0.625, 0.25, 0.625, 0.2577, 0.5634, 0.2577, 0.125, 0.6346, 0.1327, 0.6346, 0.1327, 0.6799, 0.125, 0.6799, 0.125, 0.6178, 0.1327, 0.6178, 0.1327, 0.6346, 0.125, 0.6346, 0.125, 0.5, 0.1327, 0.5, 0.1327, 0.536, 0.125, 0.536, 0.125, 0.536, 0.1327, 0.536, 0.1327, 0.6178, 0.125, 0.6178, 0.375, 0.25, 0.4229, 0.25, 0.4229, 0.2577, 0.375, 0.2577, 0.4931, 0.25, 0.5634, 0.25, 0.5634, 0.2577, 0.4931, 0.2577, 0.4931, 0.9842, 0.5634, 0.9842, 0.5634, 0.9923, 0.4931, 0.9923, 0.375, 0.9842, 0.4229, 0.9842, 0.4229, 0.9923, 0.375, 0.9923, 0.8592, 0.536, 0.8673, 0.536, 0.8673, 0.6178, 0.8592, 0.6178, 0.8592, 0.5, 0.8673, 0.5, 0.8673, 0.536, 0.8592, 0.536, 0.8592, 0.6178, 0.8673, 0.6178, 0.8673, 0.6346, 0.8592, 0.6346, 0.8592, 0.6346, 0.8673, 0.6346, 0.8673, 0.6799, 0.8592, 0.6799, 0.8592, 0.6799, 0.8673, 0.6799, 0.8673, 0.75, 0.8592, 0.75, 0.5634, 0.9842, 0.6157, 0.9842, 0.6202, 0.9923, 0.5634, 0.9923, 0.4931, 0.2577, 0.5634, 0.2577, 0.5634, 0.2658, 0.4931, 0.2658, 0.4229, 0.2658, 0.4229, 0.2577, 0.4229, 0.2577, 0.4229, 0.2658, 0.4931, 0.2658, 0.4229, 0.2658, 0.4229, 0.2658, 0.4931, 0.2658, 0.4931, 0.2577, 0.5634, 0.2577, 0.5634, 0.2577, 0.4931, 0.2577, 0.4229, 0.2577, 0.4931, 0.2577, 0.4931, 0.2577, 0.4229, 0.2577, 0.5634, 0.2658, 0.4931, 0.2658, 0.4931, 0.2658, 0.5634, 0.2658, 0.4229, 0.2577, 0.4931, 0.2577, 0.4931, 0.2658, 0.4229, 0.2658, 0.4229, 0.9842, 0.4931, 0.9842, 0.4931, 0.9923, 0.4229, 0.9923, 0.4229, 0.25, 0.4931, 0.25, 0.4931, 0.2577, 0.4229, 0.2577, 0.4229, 0.922, 0.4931, 0.922, 0.4931, 0.9842, 0.4229, 0.9842, 0.4229, 0.214, 0.4931, 0.214, 0.4931, 0.25, 0.4229, 0.25, 0.4229, 0.4575, 0.4931, 0.4575, 0.4931, 0.5, 0.4229, 0.5, 0.4229, 0.9923, 0.4931, 0.9923, 0.4931, 1.0, 0.4229, 1.0, 0.4229, 0.9139, 0.4931, 0.9139, 0.4931, 0.922, 0.4229, 0.922, 0.4229, 0.2658, 0.4931, 0.2658, 0.4931, 0.328, 0.4229, 0.328, 0.4229, 0.0, 0.4931, 1.061e-07, 0.4931, 0.07013, 0.4229, 0.07013, 0.4229, 0.07013, 0.4931, 0.07013, 0.493, 0.1154, 0.4229, 0.1154, 0.4229, 0.3564, 0.4931, 0.3564, 0.4931, 0.3908, 0.4229, 0.3908, 0.4229, 0.3908, 0.4931, 0.3908, 0.4931, 0.4027, 0.4229, 0.4027, 0.4229, 0.8473, 0.4931, 0.8473, 0.4931, 0.8592, 0.4229, 0.8592, 0.4229, 0.8473, 0.493, 0.8473, 0.4931, 0.8473, 0.4229, 0.8473, 0.423, 0.8473, 0.4931, 0.8473, 0.493, 0.8473, 0.4229, 0.8473, 0.4229, 0.8592, 0.4931, 0.8592, 0.4901, 0.8592, 0.4203, 0.8592, 0.4229, 0.328, 0.4931, 0.328, 0.4931, 0.3361, 0.4229, 0.3361, 0.4233, 0.8592, 0.4897, 0.8592, 0.4931, 0.8936, 0.4229, 0.8936, 0.4229, 0.3361, 0.4931, 0.3361, 0.4931, 0.3564, 0.4229, 0.3564, 0.4054, 0.8936, 0.4821, 0.8936, 0.4931, 0.9139, 0.4229, 0.9139, 0.4229, 0.8936, 0.4931, 0.8936, 0.4821, 0.8936, 0.4054, 0.8936, 0.4229, 0.8936, 0.4931, 0.8936, 0.4931, 0.8936, 0.4229, 0.8936, 0.4229, 0.8592, 0.4931, 0.8592, 0.4931, 0.8592, 0.4229, 0.8592, 0.4229, 0.4302, 0.4931, 0.4302, 0.4931, 0.4575, 0.4229, 0.4575, 0.4229, 0.4027, 0.4931, 0.4027, 0.4931, 0.4302, 0.4229, 0.4302, 0.4229, 0.1322, 0.4931, 0.1322, 0.4931, 0.214, 0.4229, 0.214, 0.4229, 0.1154, 0.493, 0.1154, 0.4931, 0.1322, 0.4229, 0.1322, 0.5347, 0.8592, 0.4796, 0.8592, 0.4543, 0.8592, 0.5466, 0.8592, 0.5634, 0.8592, 0.4931, 0.8592, 0.4901, 0.8592, 0.5601, 0.8592, 0.5634, 0.8592, 0.493, 0.8592, 0.4931, 0.8592, 0.5634, 0.8592, 0.5684, 0.9139, 0.5025, 0.9139, 0.4931, 0.9139, 0.5634, 0.9139, 0.5634, 0.9139, 0.4931, 0.9139, 0.5025, 0.9139, 0.5684, 0.9139, 0.5562, 0.8592, 0.4897, 0.8592, 0.4796, 0.8592, 0.5347, 0.8592, 0.5466, 0.8592, 0.4543, 0.8592, 0.493, 0.8592, 0.5634, 0.8592])
me_cube_006.materials.append(mat_material_001)
me_cube_006.update()
me_cube_007 = bpy.data.meshes.new('Cube.007')
me_cube_007.from_pydata([(-0.2368, -0.5571, -1.322), (-0.1724, -0.0532, 1.281), (-0.2037, 0.3909, -1.429), (-0.168, 0.6853, 1.268), (0.1686, -0.6899, -1.272), (0.2109, 0.00503, 1.322), (0.1945, 0.4696, -1.517), (0.2714, 0.7416, 1.162), (-0.1953, -0.624, -0.9187), (-0.1822, 0.3198, -1.171), (0.2039, 0.4013, -1.156), (0.1781, -0.7167, -1.095), (-0.2148, -0.7156, -0.7364), (-0.1797, 0.4373, -0.5097), (0.1945, 0.4696, -0.5202), (0.1459, -0.6463, -0.6241), (-0.2235, -0.2655, 0.3516), (-0.1915, 0.7418, 0.2127), (0.1798, 0.7997, 0.3552), (0.1753, -0.3258, 0.4148), (-0.2227, -0.14, 0.8962), (-0.2012, 0.9033, 0.8883), (0.1919, 0.9879, 0.8437), (0.1796, -0.1363, 0.9692), (-0.1785, 0.5474, -0.1823), (0.1831, 0.637, -0.09607), (0.188, -0.4562, -0.1695), (-0.1971, -0.4473, -0.1671), (-0.2077, 0.1964, -1.397), (-0.1694, 0.5205, 1.276), (0.1889, 0.2195, -1.464), (0.3065, 0.7393, 1.287), (0.2026, 0.1695, -1.143), (-0.1873, 0.1078, -1.128), (0.1968, 0.2382, -0.5362), (-0.1912, 0.2379, -0.5446), (0.1788, 0.5569, 0.3681), (-0.1952, 0.5123, 0.2475), (0.1928, 0.7467, 0.8407), (-0.1827, 0.6762, 0.7357), (-0.1936, 0.3533, -0.1879), (0.1855, 0.406, -0.1108), (-0.1856, -0.1127, 1.115), (-0.1786, 0.6451, 1.078), (0.2791, 0.8276, 1.084), (0.1968, -0.0584, 1.164), (0.2582, 0.7504, 1.093), (-0.1754, 0.5904, 1.033), (-0.2059, -0.3952, -0.02872), (-0.182, 0.5992, -0.07701), (0.1822, 0.6804, 0.02425), (0.1829, -0.4179, -0.01362), (-0.194, 0.3957, -0.07183), (0.1837, 0.4462, 0.01687), (0.1653, -0.3917, -0.003116), (0.1618, -0.4603, -0.1418), (-0.2127, -0.4759, -0.1382), (-0.2186, -0.3921, -0.02475), (-0.2172, -0.3115, 0.2167), (-0.1881, 0.6912, 0.11), (0.1806, 0.7574, 0.2378), (0.178, -0.3585, 0.2629), (-0.1948, 0.471, 0.1343), (0.1805, 0.5177, 0.2435), (-0.2346, -0.3308, 0.2164), (-0.2417, -0.2799, 0.3501), (0.1566, -0.3372, 0.4129), (0.1608, -0.3747, 0.2658), (-0.1805, 0.5778, -0.1206), (0.1825, 0.6624, -0.02553), (0.184, -0.4097, -0.06481), (-0.1938, 0.3782, -0.1199), (0.1845, 0.4296, -0.03595), (-0.2022, -0.4168, -0.08595), (0.1728, -0.4742, -0.05289), (-0.21, -0.4823, -0.07212), (-0.185, 0.6452, 0.01647), (0.1814, 0.7189, 0.131), (0.1805, -0.3882, 0.1246), (-0.1944, 0.4333, 0.03121), (0.1821, 0.4819, 0.1302), (-0.2115, -0.3534, 0.09399), (-0.2203, -0.2885, 0.2841), (-0.1898, 0.7165, 0.1613), (0.1802, 0.7785, 0.2965), (0.1767, -0.3421, 0.3389), (-0.195, 0.4916, 0.1909), (0.1797, 0.5373, 0.3058), (-0.2316, -0.3367, 0.2952), (0.1654, -0.3903, 0.3499)], [], [(47, 29, 3, 43), (43, 3, 7, 44), (46, 31, 5, 45), (45, 5, 1, 42), (28, 30, 4, 0), (31, 29, 1, 5), (4, 11, 8, 0), (30, 32, 11, 4), (2, 9, 10, 6), (28, 33, 9, 2), (11, 15, 12, 8), (32, 34, 15, 11), (9, 13, 14, 10), (33, 35, 13, 9), (82, 58, 64, 88), (87, 36, 19, 85), (83, 17, 18, 84), (86, 37, 17, 83), (19, 23, 20, 16), (36, 38, 23, 19), (17, 21, 22, 18), (37, 39, 21, 17), (35, 40, 24, 13), (13, 24, 25, 14), (34, 41, 26, 15), (15, 26, 27, 12), (14, 25, 41, 34), (12, 27, 40, 35), (16, 20, 39, 37), (18, 22, 38, 36), (82, 16, 37, 86), (84, 18, 36, 87), (8, 12, 35, 33), (10, 14, 34, 32), (0, 8, 33, 28), (6, 10, 32, 30), (7, 3, 29, 31), (2, 6, 30, 28), (44, 7, 31, 46), (42, 1, 29, 47), (20, 42, 47, 39), (22, 44, 46, 38), (23, 45, 42, 20), (38, 46, 45, 23), (21, 43, 44, 22), (39, 47, 43, 21), (69, 50, 53, 72), (73, 48, 52, 71), (71, 52, 49, 68), (68, 49, 50, 69), (72, 53, 51, 70), (70, 51, 54, 74), (74, 54, 57, 75), (27, 26, 55, 56), (73, 27, 56, 75), (51, 48, 57, 54), (77, 60, 63, 80), (81, 58, 62, 79), (79, 62, 59, 76), (76, 59, 60, 77), (80, 63, 61, 78), (78, 61, 58, 81), (89, 66, 65, 88), (58, 61, 67, 64), (85, 19, 66, 89), (19, 16, 65, 66), (48, 73, 75, 57), (55, 74, 75, 56), (26, 70, 74, 55), (41, 72, 70, 26), (24, 68, 69, 25), (40, 71, 68, 24), (27, 73, 71, 40), (25, 69, 72, 41), (51, 78, 81, 48), (53, 80, 78, 51), (49, 76, 77, 50), (52, 79, 76, 49), (48, 81, 79, 52), (50, 77, 80, 53), (61, 85, 89, 67), (67, 89, 88, 64), (60, 84, 87, 63), (58, 82, 86, 62), (62, 86, 83, 59), (59, 83, 84, 60), (63, 87, 85, 61), (16, 82, 88, 65)])
_uv = me_cube_007.uv_layers.new(name='UVMap')
_uv.uv.foreach_set('vector', [0.6016, 0.1961, 0.625, 0.1961, 0.625, 0.25, 0.6016, 0.25, 0.6016, 0.25, 0.625, 0.25, 0.625, 0.5, 0.6016, 0.5, 0.6016, 0.5539, 0.625, 0.5539, 0.625, 0.75, 0.6016, 0.75, 0.6016, 0.75, 0.625, 0.75, 0.625, 1.0, 0.6016, 1.0, 0.125, 0.5539, 0.375, 0.5539, 0.375, 0.75, 0.125, 0.75, 0.625, 0.5539, 0.875, 0.5539, 0.875, 0.75, 0.625, 0.75, 0.375, 0.75, 0.4105, 0.75, 0.4105, 1.0, 0.375, 1.0, 0.375, 0.5539, 0.4105, 0.5539, 0.4105, 0.75, 0.375, 0.75, 0.375, 0.25, 0.4105, 0.25, 0.4105, 0.5, 0.375, 0.5, 0.375, 0.1961, 0.4105, 0.1961, 0.4105, 0.25, 0.375, 0.25, 0.4105, 0.75, 0.4571, 0.75, 0.4571, 1.0, 0.4105, 1.0, 0.4105, 0.5539, 0.4571, 0.5539, 0.4571, 0.75, 0.4105, 0.75, 0.4105, 0.25, 0.4571, 0.25, 0.4571, 0.5, 0.4105, 0.5, 0.4105, 0.1961, 0.4571, 0.1961, 0.4571, 0.25, 0.4105, 0.25, 0.5176, 0.0, 0.5129, 0.0, 0.5129, 0.0, 0.5176, 0.0, 0.5176, 0.5539, 0.5223, 0.5539, 0.5223, 0.75, 0.5176, 0.75, 0.5176, 0.25, 0.5223, 0.25, 0.5223, 0.5, 0.5176, 0.5, 0.5176, 0.1961, 0.5223, 0.1961, 0.5223, 0.25, 0.5176, 0.25, 0.5223, 0.75, 0.5728, 0.75, 0.5728, 1.0, 0.5223, 1.0, 0.5223, 0.5539, 0.5728, 0.5539, 0.5728, 0.75, 0.5223, 0.75, 0.5223, 0.25, 0.5728, 0.25, 0.5728, 0.5, 0.5223, 0.5, 0.5223, 0.1961, 0.5728, 0.1961, 0.5728, 0.25, 0.5223, 0.25, 0.4571, 0.1961, 0.486, 0.1961, 0.486, 0.25, 0.4571, 0.25, 0.4571, 0.25, 0.486, 0.25, 0.486, 0.5, 0.4571, 0.5, 0.4571, 0.5539, 0.486, 0.5539, 0.486, 0.75, 0.4571, 0.75, 0.4571, 0.75, 0.486, 0.75, 0.486, 1.0, 0.4571, 1.0, 0.4571, 0.5, 0.486, 0.5, 0.486, 0.5539, 0.4571, 0.5539, 0.4571, 0.0, 0.486, 0.0, 0.486, 0.1961, 0.4571, 0.1961, 0.5223, 0.0, 0.5728, 0.0, 0.5728, 0.1961, 0.5223, 0.1961, 0.5223, 0.5, 0.5728, 0.5, 0.5728, 0.5539, 0.5223, 0.5539, 0.5176, 0.0, 0.5223, 0.0, 0.5223, 0.1961, 0.5176, 0.1961, 0.5176, 0.5, 0.5223, 0.5, 0.5223, 0.5539, 0.5176, 0.5539, 0.4105, 0.0, 0.4571, 0.0, 0.4571, 0.1961, 0.4105, 0.1961, 0.4105, 0.5, 0.4571, 0.5, 0.4571, 0.5539, 0.4105, 0.5539, 0.375, 0.0, 0.4105, 0.0, 0.4105, 0.1961, 0.375, 0.1961, 0.375, 0.5, 0.4105, 0.5, 0.4105, 0.5539, 0.375, 0.5539, 0.625, 0.5, 0.875, 0.5, 0.875, 0.5539, 0.625, 0.5539, 0.125, 0.5, 0.375, 0.5, 0.375, 0.5539, 0.125, 0.5539, 0.6016, 0.5, 0.625, 0.5, 0.625, 0.5539, 0.6016, 0.5539, 0.6016, 0.0, 0.625, 0.0, 0.625, 0.1961, 0.6016, 0.1961, 0.5728, 0.0, 0.6016, 0.0, 0.6016, 0.1961, 0.5728, 0.1961, 0.5728, 0.5, 0.6016, 0.5, 0.6016, 0.5539, 0.5728, 0.5539, 0.5728, 0.75, 0.6016, 0.75, 0.6016, 1.0, 0.5728, 1.0, 0.5728, 0.5539, 0.6016, 0.5539, 0.6016, 0.75, 0.5728, 0.75, 0.5728, 0.25, 0.6016, 0.25, 0.6016, 0.5, 0.5728, 0.5, 0.5728, 0.1961, 0.6016, 0.1961, 0.6016, 0.25, 0.5728, 0.25, 0.4917, 0.5, 0.4957, 0.5, 0.4957, 0.5539, 0.4917, 0.5539, 0.4917, 0.0, 0.4957, 0.0, 0.4957, 0.1961, 0.4917, 0.1961, 0.4917, 0.1961, 0.4957, 0.1961, 0.4957, 0.25, 0.4917, 0.25, 0.4917, 0.25, 0.4957, 0.25, 0.4957, 0.5, 0.4917, 0.5, 0.4917, 0.5539, 0.4957, 0.5539, 0.4957, 0.75, 0.4917, 0.75, 0.4917, 0.75, 0.4957, 0.75, 0.4957, 0.75, 0.4917, 0.75, 0.4917, 0.75, 0.4957, 0.75, 0.4957, 1.0, 0.4917, 1.0, 0.486, 1.0, 0.486, 0.75, 0.486, 0.75, 0.486, 1.0, 0.4917, 0.0, 0.486, 0.0, 0.486, 0.0, 0.4917, 0.0, 0.4957, 0.75, 0.4957, 1.0, 0.4957, 1.0, 0.4957, 0.75, 0.5043, 0.5, 0.5129, 0.5, 0.5129, 0.5539, 0.5043, 0.5539, 0.5043, 0.0, 0.5129, 0.0, 0.5129, 0.1961, 0.5043, 0.1961, 0.5043, 0.1961, 0.5129, 0.1961, 0.5129, 0.25, 0.5043, 0.25, 0.5043, 0.25, 0.5129, 0.25, 0.5129, 0.5, 0.5043, 0.5, 0.5043, 0.5539, 0.5129, 0.5539, 0.5129, 0.75, 0.5043, 0.75, 0.5043, 0.75, 0.5129, 0.75, 0.5129, 1.0, 0.5043, 1.0, 0.5176, 0.75, 0.5223, 0.75, 0.5223, 1.0, 0.5176, 1.0, 0.5129, 1.0, 0.5129, 0.75, 0.5129, 0.75, 0.5129, 1.0, 0.5176, 0.75, 0.5223, 0.75, 0.5223, 0.75, 0.5176, 0.75, 0.5223, 0.75, 0.5223, 1.0, 0.5223, 1.0, 0.5223, 0.75, 0.4957, 0.0, 0.4917, 0.0, 0.4917, 0.0, 0.4957, 0.0, 0.486, 0.75, 0.4917, 0.75, 0.4917, 1.0, 0.486, 1.0, 0.486, 0.75, 0.4917, 0.75, 0.4917, 0.75, 0.486, 0.75, 0.486, 0.5539, 0.4917, 0.5539, 0.4917, 0.75, 0.486, 0.75, 0.486, 0.25, 0.4917, 0.25, 0.4917, 0.5, 0.486, 0.5, 0.486, 0.1961, 0.4917, 0.1961, 0.4917, 0.25, 0.486, 0.25, 0.486, 0.0, 0.4917, 0.0, 0.4917, 0.1961, 0.486, 0.1961, 0.486, 0.5, 0.4917, 0.5, 0.4917, 0.5539, 0.486, 0.5539, 0.4957, 0.75, 0.5043, 0.75, 0.5043, 1.0, 0.4957, 1.0, 0.4957, 0.5539, 0.5043, 0.5539, 0.5043, 0.75, 0.4957, 0.75, 0.4957, 0.25, 0.5043, 0.25, 0.5043, 0.5, 0.4957, 0.5, 0.4957, 0.1961, 0.5043, 0.1961, 0.5043, 0.25, 0.4957, 0.25, 0.4957, 0.0, 0.5043, 0.0, 0.5043, 0.1961, 0.4957, 0.1961, 0.4957, 0.5, 0.5043, 0.5, 0.5043, 0.5539, 0.4957, 0.5539, 0.5129, 0.75, 0.5176, 0.75, 0.5176, 0.75, 0.5129, 0.75, 0.5129, 0.75, 0.5176, 0.75, 0.5176, 1.0, 0.5129, 1.0, 0.5129, 0.5, 0.5176, 0.5, 0.5176, 0.5539, 0.5129, 0.5539, 0.5129, 0.0, 0.5176, 0.0, 0.5176, 0.1961, 0.5129, 0.1961, 0.5129, 0.1961, 0.5176, 0.1961, 0.5176, 0.25, 0.5129, 0.25, 0.5129, 0.25, 0.5176, 0.25, 0.5176, 0.5, 0.5129, 0.5, 0.5129, 0.5539, 0.5176, 0.5539, 0.5176, 0.75, 0.5129, 0.75, 0.5223, 0.0, 0.5176, 0.0, 0.5176, 0.0, 0.5223, 0.0])
me_cube_007.update()
me_cube_008 = bpy.data.meshes.new('Cube.008')
me_cube_008.from_pydata([(-0.1895, -0.5061, -0.1361), (-0.1446, -0.5059, 0.08604), (-0.1895, 0.5061, -0.1361), (-0.1895, 0.5061, 0.1361), (0.1895, -0.5061, -0.1361), (0.1895, -0.5061, 0.1361), (0.1895, 0.5061, -0.1361), (0.1895, 0.5061, 0.1361), (-0.1533, -0.2788, -0.1125), (-0.115, -0.2749, 0.1227), (0.2258, -0.2788, -0.1125), (0.22, -0.2794, 0.117), (-0.1579, -0.5096, -0.004618), (-0.2063, 0.514, 0.03109), (0.1727, 0.5018, 0.03158), (0.1727, -0.5104, 0.03158), (0.2051, -0.2835, 0.02679), (-0.1702, -0.2831, 0.05521)], [], [(17, 9, 3, 13), (13, 3, 7, 14), (16, 11, 5, 15), (15, 5, 1, 12), (8, 10, 4, 0), (11, 9, 1, 5), (7, 3, 9, 11), (2, 6, 10, 8), (14, 7, 11, 16), (12, 1, 9, 17), (0, 12, 17, 8), (6, 14, 16, 10), (4, 15, 12, 0), (10, 16, 15, 4), (2, 13, 14, 6), (8, 17, 13, 2)])
_uv = me_cube_008.uv_layers.new(name='UVMap')
_uv.uv.foreach_set('vector', [0.5413, 0.05773, 0.625, 0.05773, 0.625, 0.25, 0.5413, 0.25, 0.5413, 0.25, 0.625, 0.25, 0.625, 0.5, 0.5413, 0.5, 0.5413, 0.6923, 0.625, 0.6923, 0.625, 0.75, 0.5413, 0.75, 0.5413, 0.75, 0.625, 0.75, 0.625, 1.0, 0.5413, 1.0, 0.125, 0.6923, 0.375, 0.6923, 0.375, 0.75, 0.125, 0.75, 0.625, 0.6923, 0.875, 0.6923, 0.875, 0.75, 0.625, 0.75, 0.625, 0.5, 0.875, 0.5, 0.875, 0.6923, 0.625, 0.6923, 0.125, 0.5, 0.375, 0.5, 0.375, 0.6923, 0.125, 0.6923, 0.5413, 0.5, 0.625, 0.5, 0.625, 0.6923, 0.5413, 0.6923, 0.5413, 0.0, 0.625, 0.0, 0.625, 0.05773, 0.5413, 0.05773, 0.375, 0.0, 0.5413, 0.0, 0.5413, 0.05773, 0.375, 0.05773, 0.375, 0.5, 0.5413, 0.5, 0.5413, 0.6923, 0.375, 0.6923, 0.375, 0.75, 0.5413, 0.75, 0.5413, 1.0, 0.375, 1.0, 0.375, 0.6923, 0.5413, 0.6923, 0.5413, 0.75, 0.375, 0.75, 0.375, 0.25, 0.5413, 0.25, 0.5413, 0.5, 0.375, 0.5, 0.375, 0.05773, 0.5413, 0.05773, 0.5413, 0.25, 0.375, 0.25])
me_cube_008.update()

# ---- objects
ob_light = bpy.data.objects.new('Light', light_light)
ob_camera = bpy.data.objects.new('Camera', cam_camera)
ob_empty = bpy.data.objects.new('Empty', None)
ob_cube = bpy.data.objects.new('Cube', me_cube_006)
ob_cube_001 = bpy.data.objects.new('Cube.001', me_cube_007)
ob_cube_002 = bpy.data.objects.new('Cube.002', me_cube_008)

# ---- transforms, parenting, visibility, modifiers, constraints
ob_light.location = (4.076, 1.005, 5.904)
ob_light.rotation_euler = (0.6503, 0.05522, 1.866)
ob_light.lock_rotations_4d = False
ob_light.empty_display_type = 'ARROWS'
ob_light.color = (0.0, 0.0, 0.0, 0.0)
ob_light.lineart.crease_threshold = 0.0
ob_camera.location = (7.359, -6.926, 4.958)
ob_camera.rotation_euler = (1.109, 0.0, 0.8149)
ob_camera.lock_rotations_4d = False
ob_camera.empty_display_type = 'ARROWS'
ob_camera.color = (0.0, 0.0, 0.0, 0.0)
ob_camera.display_type = 'WIRE'
ob_camera.lineart.crease_threshold = 0.0
ob_empty.location = (-1.4, 3.243, -1.315)
ob_empty.rotation_euler = (-0.06981, 3.076e-07, -3.123)
ob_empty.empty_display_type = 'IMAGE'
ob_empty.empty_display_size = 5.0
ob_empty.empty_image_offset = (-0.4806, -0.319)
ob_cube.location = (-1.492, 1.868, -1.402)
ob_cube.rotation_euler = (-3.142, -0.0, 0.01343)
ob_cube.scale = (1.206, 1.091, 25.0)
_m = ob_cube.modifiers.new('Auto Smooth', 'NODES')
_m.node_group = ng_auto_smooth
_gi = [s.identifier for s in ng_auto_smooth.interface.items_tree if s.item_type == 'SOCKET' and s.in_out == 'INPUT']
_m[_gi[1]] = 0.5271  # Angle
ob_cube_001.location = (-2.702, 3.146, -1.399)
ob_cube_001.rotation_euler = (-1.584, 1.571, 0.0)
ob_cube_001.scale = (0.93, 1.01, 0.8158)
_m = ob_cube_001.modifiers.new('Auto Smooth', 'NODES')
_m.node_group = ng_auto_smooth
_gi = [s.identifier for s in ng_auto_smooth.interface.items_tree if s.item_type == 'SOCKET' and s.in_out == 'INPUT']
_m[_gi[1]] = 0.5236  # Angle
ob_cube_002.location = (-0.5524, 2.278, -1.364)
ob_cube_002.rotation_euler = (0.08977, 1.396, 1.592)
ob_cube_002.scale = (0.8914, 0.9999, 0.992)

# ---- collection membership
col_collection.objects.link(ob_light)
col_collection.objects.link(ob_camera)
col_collection.objects.link(ob_empty)
col_collection.objects.link(ob_cube)
col_collection.objects.link(ob_cube_001)
col_collection.objects.link(ob_cube_002)

# ---- scene / render settings (as saved in the file)
scene.camera = ob_camera
scene.frame_start = 1; scene.frame_end = 250; scene.frame_set(7)
scene.render.engine = 'BLENDER_EEVEE_NEXT'
scene.cycles.sampling_pattern = 'TABULATED_SOBOL'
scene.cycles.use_light_tree = False
scene.view_settings.view_transform = 'Filmic'
bpy.context.view_layer.update()

